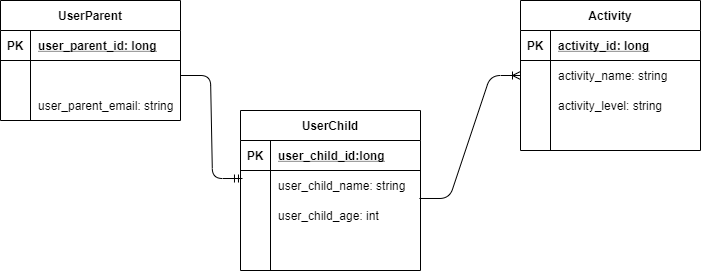

The diagram above was exported from draw.io. Its source (the exported page's mxGraphModel, read from the mxfile embedded in the PNG):
<mxGraphModel dx="868" dy="450" grid="1" gridSize="10" guides="1" tooltips="1" connect="1" arrows="1" fold="1" page="1" pageScale="1" pageWidth="850" pageHeight="1100" math="0" shadow="0">
  <root>
    <mxCell id="0" />
    <mxCell id="1" parent="0" />
    <mxCell id="2" value="" style="edgeStyle=entityRelationEdgeStyle;fontSize=12;html=1;endArrow=ERmandOne;exitX=1;exitY=0.5;exitDx=0;exitDy=0;entryX=0.011;entryY=0.267;entryDx=0;entryDy=0;entryPerimeter=0;" edge="1" source="8" target="31" parent="1">
      <mxGeometry width="100" height="100" relative="1" as="geometry">
        <mxPoint x="250" y="280" as="sourcePoint" />
        <mxPoint x="350" y="180" as="targetPoint" />
      </mxGeometry>
    </mxCell>
    <mxCell id="3" value="" style="edgeStyle=entityRelationEdgeStyle;fontSize=12;html=1;endArrow=ERoneToMany;exitX=0.994;exitY=-0.067;exitDx=0;exitDy=0;exitPerimeter=0;entryX=0;entryY=0.5;entryDx=0;entryDy=0;" edge="1" source="34" target="18" parent="1">
      <mxGeometry width="100" height="100" relative="1" as="geometry">
        <mxPoint x="460" y="280" as="sourcePoint" />
        <mxPoint x="430" y="360" as="targetPoint" />
      </mxGeometry>
    </mxCell>
    <mxCell id="4" value="UserParent" style="shape=table;startSize=30;container=1;collapsible=1;childLayout=tableLayout;fixedRows=1;rowLines=0;fontStyle=1;align=center;resizeLast=1;" vertex="1" parent="1">
      <mxGeometry x="40" y="80" width="180" height="120" as="geometry" />
    </mxCell>
    <mxCell id="5" value="" style="shape=partialRectangle;collapsible=0;dropTarget=0;pointerEvents=0;fillColor=none;top=0;left=0;bottom=1;right=0;points=[[0,0.5],[1,0.5]];portConstraint=eastwest;" vertex="1" parent="4">
      <mxGeometry y="30" width="180" height="30" as="geometry" />
    </mxCell>
    <mxCell id="6" value="PK" style="shape=partialRectangle;connectable=0;fillColor=none;top=0;left=0;bottom=0;right=0;fontStyle=1;overflow=hidden;" vertex="1" parent="5">
      <mxGeometry width="30" height="30" as="geometry" />
    </mxCell>
    <mxCell id="7" value="user_parent_id: long" style="shape=partialRectangle;connectable=0;fillColor=none;top=0;left=0;bottom=0;right=0;align=left;spacingLeft=6;fontStyle=5;overflow=hidden;" vertex="1" parent="5">
      <mxGeometry x="30" width="150" height="30" as="geometry" />
    </mxCell>
    <mxCell id="8" value="" style="shape=partialRectangle;collapsible=0;dropTarget=0;pointerEvents=0;fillColor=none;top=0;left=0;bottom=0;right=0;points=[[0,0.5],[1,0.5]];portConstraint=eastwest;" vertex="1" parent="4">
      <mxGeometry y="60" width="180" height="30" as="geometry" />
    </mxCell>
    <mxCell id="9" value="" style="shape=partialRectangle;connectable=0;fillColor=none;top=0;left=0;bottom=0;right=0;editable=1;overflow=hidden;" vertex="1" parent="8">
      <mxGeometry width="30" height="30" as="geometry" />
    </mxCell>
    <mxCell id="10" value="" style="shape=partialRectangle;connectable=0;fillColor=none;top=0;left=0;bottom=0;right=0;align=left;spacingLeft=6;overflow=hidden;" vertex="1" parent="8">
      <mxGeometry x="30" width="150" height="30" as="geometry" />
    </mxCell>
    <mxCell id="11" value="" style="shape=partialRectangle;collapsible=0;dropTarget=0;pointerEvents=0;fillColor=none;top=0;left=0;bottom=0;right=0;points=[[0,0.5],[1,0.5]];portConstraint=eastwest;" vertex="1" parent="4">
      <mxGeometry y="90" width="180" height="30" as="geometry" />
    </mxCell>
    <mxCell id="12" value="" style="shape=partialRectangle;connectable=0;fillColor=none;top=0;left=0;bottom=0;right=0;editable=1;overflow=hidden;" vertex="1" parent="11">
      <mxGeometry width="30" height="30" as="geometry" />
    </mxCell>
    <mxCell id="13" value="user_parent_email: string" style="shape=partialRectangle;connectable=0;fillColor=none;top=0;left=0;bottom=0;right=0;align=left;spacingLeft=6;overflow=hidden;" vertex="1" parent="11">
      <mxGeometry x="30" width="150" height="30" as="geometry" />
    </mxCell>
    <mxCell id="14" value="Activity" style="shape=table;startSize=30;container=1;collapsible=1;childLayout=tableLayout;fixedRows=1;rowLines=0;fontStyle=1;align=center;resizeLast=1;" vertex="1" parent="1">
      <mxGeometry x="560" y="80" width="180" height="150" as="geometry" />
    </mxCell>
    <mxCell id="15" value="" style="shape=partialRectangle;collapsible=0;dropTarget=0;pointerEvents=0;fillColor=none;top=0;left=0;bottom=1;right=0;points=[[0,0.5],[1,0.5]];portConstraint=eastwest;" vertex="1" parent="14">
      <mxGeometry y="30" width="180" height="30" as="geometry" />
    </mxCell>
    <mxCell id="16" value="PK" style="shape=partialRectangle;connectable=0;fillColor=none;top=0;left=0;bottom=0;right=0;fontStyle=1;overflow=hidden;" vertex="1" parent="15">
      <mxGeometry width="30" height="30" as="geometry" />
    </mxCell>
    <mxCell id="17" value="activity_id: long" style="shape=partialRectangle;connectable=0;fillColor=none;top=0;left=0;bottom=0;right=0;align=left;spacingLeft=6;fontStyle=5;overflow=hidden;" vertex="1" parent="15">
      <mxGeometry x="30" width="150" height="30" as="geometry" />
    </mxCell>
    <mxCell id="18" value="" style="shape=partialRectangle;collapsible=0;dropTarget=0;pointerEvents=0;fillColor=none;top=0;left=0;bottom=0;right=0;points=[[0,0.5],[1,0.5]];portConstraint=eastwest;" vertex="1" parent="14">
      <mxGeometry y="60" width="180" height="30" as="geometry" />
    </mxCell>
    <mxCell id="19" value="" style="shape=partialRectangle;connectable=0;fillColor=none;top=0;left=0;bottom=0;right=0;editable=1;overflow=hidden;" vertex="1" parent="18">
      <mxGeometry width="30" height="30" as="geometry" />
    </mxCell>
    <mxCell id="20" value="activity_name: string" style="shape=partialRectangle;connectable=0;fillColor=none;top=0;left=0;bottom=0;right=0;align=left;spacingLeft=6;overflow=hidden;" vertex="1" parent="18">
      <mxGeometry x="30" width="150" height="30" as="geometry" />
    </mxCell>
    <mxCell id="21" value="" style="shape=partialRectangle;collapsible=0;dropTarget=0;pointerEvents=0;fillColor=none;top=0;left=0;bottom=0;right=0;points=[[0,0.5],[1,0.5]];portConstraint=eastwest;" vertex="1" parent="14">
      <mxGeometry y="90" width="180" height="30" as="geometry" />
    </mxCell>
    <mxCell id="22" value="" style="shape=partialRectangle;connectable=0;fillColor=none;top=0;left=0;bottom=0;right=0;editable=1;overflow=hidden;" vertex="1" parent="21">
      <mxGeometry width="30" height="30" as="geometry" />
    </mxCell>
    <mxCell id="23" value="activity_level: string" style="shape=partialRectangle;connectable=0;fillColor=none;top=0;left=0;bottom=0;right=0;align=left;spacingLeft=6;overflow=hidden;" vertex="1" parent="21">
      <mxGeometry x="30" width="150" height="30" as="geometry" />
    </mxCell>
    <mxCell id="24" value="" style="shape=partialRectangle;collapsible=0;dropTarget=0;pointerEvents=0;fillColor=none;top=0;left=0;bottom=0;right=0;points=[[0,0.5],[1,0.5]];portConstraint=eastwest;" vertex="1" parent="14">
      <mxGeometry y="120" width="180" height="30" as="geometry" />
    </mxCell>
    <mxCell id="25" value="" style="shape=partialRectangle;connectable=0;fillColor=none;top=0;left=0;bottom=0;right=0;editable=1;overflow=hidden;" vertex="1" parent="24">
      <mxGeometry width="30" height="30" as="geometry" />
    </mxCell>
    <mxCell id="26" value="" style="shape=partialRectangle;connectable=0;fillColor=none;top=0;left=0;bottom=0;right=0;align=left;spacingLeft=6;overflow=hidden;" vertex="1" parent="24">
      <mxGeometry x="30" width="150" height="30" as="geometry" />
    </mxCell>
    <mxCell id="27" value="UserChild" style="shape=table;startSize=30;container=1;collapsible=1;childLayout=tableLayout;fixedRows=1;rowLines=0;fontStyle=1;align=center;resizeLast=1;" vertex="1" parent="1">
      <mxGeometry x="280" y="190" width="180" height="160" as="geometry" />
    </mxCell>
    <mxCell id="28" value="" style="shape=partialRectangle;collapsible=0;dropTarget=0;pointerEvents=0;fillColor=none;top=0;left=0;bottom=1;right=0;points=[[0,0.5],[1,0.5]];portConstraint=eastwest;" vertex="1" parent="27">
      <mxGeometry y="30" width="180" height="30" as="geometry" />
    </mxCell>
    <mxCell id="29" value="PK" style="shape=partialRectangle;connectable=0;fillColor=none;top=0;left=0;bottom=0;right=0;fontStyle=1;overflow=hidden;" vertex="1" parent="28">
      <mxGeometry width="30" height="30" as="geometry" />
    </mxCell>
    <mxCell id="30" value="user_child_id:long" style="shape=partialRectangle;connectable=0;fillColor=none;top=0;left=0;bottom=0;right=0;align=left;spacingLeft=6;fontStyle=5;overflow=hidden;" vertex="1" parent="28">
      <mxGeometry x="30" width="150" height="30" as="geometry" />
    </mxCell>
    <mxCell id="31" value="" style="shape=partialRectangle;collapsible=0;dropTarget=0;pointerEvents=0;fillColor=none;top=0;left=0;bottom=0;right=0;points=[[0,0.5],[1,0.5]];portConstraint=eastwest;" vertex="1" parent="27">
      <mxGeometry y="60" width="180" height="30" as="geometry" />
    </mxCell>
    <mxCell id="32" value="" style="shape=partialRectangle;connectable=0;fillColor=none;top=0;left=0;bottom=0;right=0;editable=1;overflow=hidden;" vertex="1" parent="31">
      <mxGeometry width="30" height="30" as="geometry" />
    </mxCell>
    <mxCell id="33" value="user_child_name: string" style="shape=partialRectangle;connectable=0;fillColor=none;top=0;left=0;bottom=0;right=0;align=left;spacingLeft=6;overflow=hidden;" vertex="1" parent="31">
      <mxGeometry x="30" width="150" height="30" as="geometry" />
    </mxCell>
    <mxCell id="34" value="" style="shape=partialRectangle;collapsible=0;dropTarget=0;pointerEvents=0;fillColor=none;top=0;left=0;bottom=0;right=0;points=[[0,0.5],[1,0.5]];portConstraint=eastwest;" vertex="1" parent="27">
      <mxGeometry y="90" width="180" height="30" as="geometry" />
    </mxCell>
    <mxCell id="35" value="" style="shape=partialRectangle;connectable=0;fillColor=none;top=0;left=0;bottom=0;right=0;editable=1;overflow=hidden;" vertex="1" parent="34">
      <mxGeometry width="30" height="30" as="geometry" />
    </mxCell>
    <mxCell id="36" value="user_child_age: int" style="shape=partialRectangle;connectable=0;fillColor=none;top=0;left=0;bottom=0;right=0;align=left;spacingLeft=6;overflow=hidden;" vertex="1" parent="34">
      <mxGeometry x="30" width="150" height="30" as="geometry" />
    </mxCell>
    <mxCell id="37" value="" style="shape=partialRectangle;collapsible=0;dropTarget=0;pointerEvents=0;fillColor=none;top=0;left=0;bottom=0;right=0;points=[[0,0.5],[1,0.5]];portConstraint=eastwest;" vertex="1" parent="27">
      <mxGeometry y="120" width="180" height="30" as="geometry" />
    </mxCell>
    <mxCell id="38" value="" style="shape=partialRectangle;connectable=0;fillColor=none;top=0;left=0;bottom=0;right=0;editable=1;overflow=hidden;" vertex="1" parent="37">
      <mxGeometry width="30" height="30" as="geometry" />
    </mxCell>
    <mxCell id="39" value="" style="shape=partialRectangle;connectable=0;fillColor=none;top=0;left=0;bottom=0;right=0;align=left;spacingLeft=6;overflow=hidden;" vertex="1" parent="37">
      <mxGeometry x="30" width="150" height="30" as="geometry" />
    </mxCell>
  </root>
</mxGraphModel>